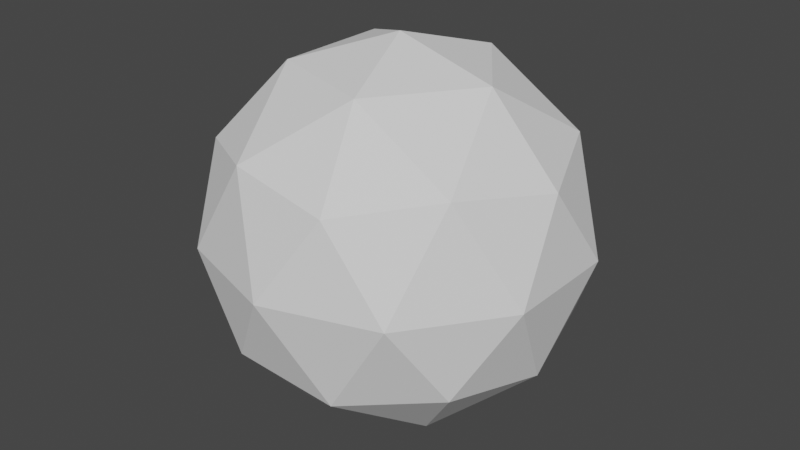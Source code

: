 # Source: ammo.blend  (saved by Blender 3.3.6; exported with 4.5.12 LTS)
import bpy
from mathutils import Matrix  # noqa: F401  (used for matrix-valued properties, if any)

bpy.ops.wm.read_factory_settings(use_empty=True)
scene = bpy.context.scene
scene.name = 'Scene'

# ---- collections
col_collection = bpy.data.collections.new('Collection'); scene.collection.children.link(col_collection)

# ---- world
world_world = bpy.data.worlds.new('World'); scene.world = world_world
world_world.use_nodes = True; world_world.node_tree.nodes.clear()
_N = world_world.node_tree.nodes; _L = world_world.node_tree.links
n0 = _N.new('ShaderNodeOutputWorld'); n0.name = 'World Output'; n0.location = (300, 300)
n1 = _N.new('ShaderNodeBackground'); n1.name = 'Background'; n1.location = (10, 300)
n1.inputs[0].default_value = (0.05088, 0.05088, 0.05088, 1.0)
_L.new(n1.outputs[0], n0.inputs[0])
n0.is_active_output = True
world_world.color = (0.05088, 0.05088, 0.05088)
world_world.use_sun_shadow = False
world_world.sun_shadow_jitter_overblur = 0.0

# ---- meshes
me_icosphere = bpy.data.meshes.new('Icosphere')
me_icosphere.from_pydata([(0.0, 0.0, -1.0), (0.7236, -0.5257, -0.4472), (-0.2764, -0.8506, -0.4472), (-0.8944, 0.0, -0.4472), (-0.2764, 0.8506, -0.4472), (0.7236, 0.5257, -0.4472), (0.2764, -0.8506, 0.4472), (-0.7236, -0.5257, 0.4472), (-0.7236, 0.5257, 0.4472), (0.2764, 0.8506, 0.4472), (0.8944, 0.0, 0.4472), (0.0, 0.0, 1.0), (-0.1625, -0.5, -0.8507), (0.4253, -0.309, -0.8507), (0.2629, -0.809, -0.5257), (0.8506, 0.0, -0.5257), (0.4253, 0.309, -0.8507), (-0.5257, 0.0, -0.8507), (-0.6882, -0.5, -0.5257), (-0.1625, 0.5, -0.8507), (-0.6882, 0.5, -0.5257), (0.2629, 0.809, -0.5257), (0.9511, -0.309, 0.0), (0.9511, 0.309, 0.0), (0.0, -1.0, 0.0), (0.5878, -0.809, 0.0), (-0.9511, -0.309, 0.0), (-0.5878, -0.809, 0.0), (-0.5878, 0.809, 0.0), (-0.9511, 0.309, 0.0), (0.5878, 0.809, 0.0), (0.0, 1.0, 0.0), (0.6882, -0.5, 0.5257), (-0.2629, -0.809, 0.5257), (-0.8506, 0.0, 0.5257), (-0.2629, 0.809, 0.5257), (0.6882, 0.5, 0.5257), (0.1625, -0.5, 0.8507), (0.5257, 0.0, 0.8507), (-0.4253, -0.309, 0.8507), (-0.4253, 0.309, 0.8507), (0.1625, 0.5, 0.8507)], [], [(0, 13, 12), (1, 13, 15), (0, 12, 17), (0, 17, 19), (0, 19, 16), (1, 15, 22), (2, 14, 24), (3, 18, 26), (4, 20, 28), (5, 21, 30), (1, 22, 25), (2, 24, 27), (3, 26, 29), (4, 28, 31), (5, 30, 23), (6, 32, 37), (7, 33, 39), (8, 34, 40), (9, 35, 41), (10, 36, 38), (38, 41, 11), (38, 36, 41), (36, 9, 41), (41, 40, 11), (41, 35, 40), (35, 8, 40), (40, 39, 11), (40, 34, 39), (34, 7, 39), (39, 37, 11), (39, 33, 37), (33, 6, 37), (37, 38, 11), (37, 32, 38), (32, 10, 38), (23, 36, 10), (23, 30, 36), (30, 9, 36), (31, 35, 9), (31, 28, 35), (28, 8, 35), (29, 34, 8), (29, 26, 34), (26, 7, 34), (27, 33, 7), (27, 24, 33), (24, 6, 33), (25, 32, 6), (25, 22, 32), (22, 10, 32), (30, 31, 9), (30, 21, 31), (21, 4, 31), (28, 29, 8), (28, 20, 29), (20, 3, 29), (26, 27, 7), (26, 18, 27), (18, 2, 27), (24, 25, 6), (24, 14, 25), (14, 1, 25), (22, 23, 10), (22, 15, 23), (15, 5, 23), (16, 21, 5), (16, 19, 21), (19, 4, 21), (19, 20, 4), (19, 17, 20), (17, 3, 20), (17, 18, 3), (17, 12, 18), (12, 2, 18), (15, 16, 5), (15, 13, 16), (13, 0, 16), (12, 14, 2), (12, 13, 14), (13, 1, 14)])
_uv = me_icosphere.uv_layers.new(name='UVMap')
_uv.uv.foreach_set('vector', [0.1818, 0.0, 0.2273, 0.07873, 0.1364, 0.07873, 0.2727, 0.1575, 0.3182, 0.07873, 0.3636, 0.1575, 0.9091, 0.0, 0.9545, 0.07873, 0.8636, 0.07873, 0.7273, 0.0, 0.7727, 0.07873, 0.6818, 0.07873, 0.5455, 0.0, 0.5909, 0.07873, 0.5, 0.07873, 0.2727, 0.1575, 0.3636, 0.1575, 0.3182, 0.2362, 0.09091, 0.1575, 0.1818, 0.1575, 0.1364, 0.2362, 0.8182, 0.1575, 0.9091, 0.1575, 0.8636, 0.2362, 0.6364, 0.1575, 0.7273, 0.1575, 0.6818, 0.2362, 0.4545, 0.1575, 0.5455, 0.1575, 0.5, 0.2362, 0.2727, 0.1575, 0.3182, 0.2362, 0.2273, 0.2362, 0.09091, 0.1575, 0.1364, 0.2362, 0.04546, 0.2362, 0.8182, 0.1575, 0.8636, 0.2362, 0.7727, 0.2362, 0.6364, 0.1575, 0.6818, 0.2362, 0.5909, 0.2362, 0.4545, 0.1575, 0.5, 0.2362, 0.4091, 0.2362, 0.1818, 0.3149, 0.2727, 0.3149, 0.2273, 0.3937, 0.0, 0.3149, 0.09091, 0.3149, 0.04546, 0.3937, 0.7273, 0.3149, 0.8182, 0.3149, 0.7727, 0.3937, 0.5455, 0.3149, 0.6364, 0.3149, 0.5909, 0.3937, 0.3636, 0.3149, 0.4545, 0.3149, 0.4091, 0.3937, 0.4091, 0.3937, 0.5, 0.3937, 0.4545, 0.4724, 0.4091, 0.3937, 0.4545, 0.3149, 0.5, 0.3937, 0.4545, 0.3149, 0.5455, 0.3149, 0.5, 0.3937, 0.5909, 0.3937, 0.6818, 0.3937, 0.6364, 0.4724, 0.5909, 0.3937, 0.6364, 0.3149, 0.6818, 0.3937, 0.6364, 0.3149, 0.7273, 0.3149, 0.6818, 0.3937, 0.7727, 0.3937, 0.8636, 0.3937, 0.8182, 0.4724, 0.7727, 0.3937, 0.8182, 0.3149, 0.8636, 0.3937, 0.8182, 0.3149, 0.9091, 0.3149, 0.8636, 0.3937, 0.04546, 0.3937, 0.1364, 0.3937, 0.09091, 0.4724, 0.04546, 0.3937, 0.09091, 0.3149, 0.1364, 0.3937, 0.09091, 0.3149, 0.1818, 0.3149, 0.1364, 0.3937, 0.2273, 0.3937, 0.3182, 0.3937, 0.2727, 0.4724, 0.2273, 0.3937, 0.2727, 0.3149, 0.3182, 0.3937, 0.2727, 0.3149, 0.3636, 0.3149, 0.3182, 0.3937, 0.4091, 0.2362, 0.4545, 0.3149, 0.3636, 0.3149, 0.4091, 0.2362, 0.5, 0.2362, 0.4545, 0.3149, 0.5, 0.2362, 0.5455, 0.3149, 0.4545, 0.3149, 0.5909, 0.2362, 0.6364, 0.3149, 0.5455, 0.3149, 0.5909, 0.2362, 0.6818, 0.2362, 0.6364, 0.3149, 0.6818, 0.2362, 0.7273, 0.3149, 0.6364, 0.3149, 0.7727, 0.2362, 0.8182, 0.3149, 0.7273, 0.3149, 0.7727, 0.2362, 0.8636, 0.2362, 0.8182, 0.3149, 0.8636, 0.2362, 0.9091, 0.3149, 0.8182, 0.3149, 0.04546, 0.2362, 0.09091, 0.3149, 0.0, 0.3149, 0.04546, 0.2362, 0.1364, 0.2362, 0.09091, 0.3149, 0.1364, 0.2362, 0.1818, 0.3149, 0.09091, 0.3149, 0.2273, 0.2362, 0.2727, 0.3149, 0.1818, 0.3149, 0.2273, 0.2362, 0.3182, 0.2362, 0.2727, 0.3149, 0.3182, 0.2362, 0.3636, 0.3149, 0.2727, 0.3149, 0.5, 0.2362, 0.5909, 0.2362, 0.5455, 0.3149, 0.5, 0.2362, 0.5455, 0.1575, 0.5909, 0.2362, 0.5455, 0.1575, 0.6364, 0.1575, 0.5909, 0.2362, 0.6818, 0.2362, 0.7727, 0.2362, 0.7273, 0.3149, 0.6818, 0.2362, 0.7273, 0.1575, 0.7727, 0.2362, 0.7273, 0.1575, 0.8182, 0.1575, 0.7727, 0.2362, 0.8636, 0.2362, 0.9545, 0.2362, 0.9091, 0.3149, 0.8636, 0.2362, 0.9091, 0.1575, 0.9545, 0.2362, 0.9091, 0.1575, 1.0, 0.1575, 0.9545, 0.2362, 0.1364, 0.2362, 0.2273, 0.2362, 0.1818, 0.3149, 0.1364, 0.2362, 0.1818, 0.1575, 0.2273, 0.2362, 0.1818, 0.1575, 0.2727, 0.1575, 0.2273, 0.2362, 0.3182, 0.2362, 0.4091, 0.2362, 0.3636, 0.3149, 0.3182, 0.2362, 0.3636, 0.1575, 0.4091, 0.2362, 0.3636, 0.1575, 0.4545, 0.1575, 0.4091, 0.2362, 0.5, 0.07873, 0.5455, 0.1575, 0.4545, 0.1575, 0.5, 0.07873, 0.5909, 0.07873, 0.5455, 0.1575, 0.5909, 0.07873, 0.6364, 0.1575, 0.5455, 0.1575, 0.6818, 0.07873, 0.7273, 0.1575, 0.6364, 0.1575, 0.6818, 0.07873, 0.7727, 0.07873, 0.7273, 0.1575, 0.7727, 0.07873, 0.8182, 0.1575, 0.7273, 0.1575, 0.8636, 0.07873, 0.9091, 0.1575, 0.8182, 0.1575, 0.8636, 0.07873, 0.9545, 0.07873, 0.9091, 0.1575, 0.9545, 0.07873, 1.0, 0.1575, 0.9091, 0.1575, 0.3636, 0.1575, 0.4091, 0.07873, 0.4545, 0.1575, 0.3636, 0.1575, 0.3182, 0.07873, 0.4091, 0.07873, 0.3182, 0.07873, 0.3636, 0.0, 0.4091, 0.07873, 0.1364, 0.07873, 0.1818, 0.1575, 0.09091, 0.1575, 0.1364, 0.07873, 0.2273, 0.07873, 0.1818, 0.1575, 0.2273, 0.07873, 0.2727, 0.1575, 0.1818, 0.1575])
me_icosphere.update()

# ---- objects
ob_icosphere = bpy.data.objects.new('Icosphere', me_icosphere)

# ---- transforms, parenting, visibility, modifiers, constraints
ob_icosphere.location = (0.0, 0.0, 0.0)

# ---- collection membership
col_collection.objects.link(ob_icosphere)

# ---- scene / render settings (as saved in the file)
scene.frame_start = 1; scene.frame_end = 250; scene.frame_set(1)
scene.render.engine = 'BLENDER_EEVEE_NEXT'
scene.cycles.sampling_pattern = 'TABULATED_SOBOL'
scene.cycles.use_light_tree = False
scene.view_settings.view_transform = 'Filmic'
bpy.context.view_layer.update()

# ---- added for rendering (the .blend has no active camera and no usable light): camera, sun
cam_auto = bpy.data.cameras.new('AutoCamera')
cam_auto.lens = 50.0
cam_auto.sensor_width = 36.0
cam_auto.clip_end = 1000.0
ob_auto_camera = bpy.data.objects.new('AutoCamera', cam_auto)
scene.collection.objects.link(ob_auto_camera)
ob_auto_camera.location = (3.15365, -3.78438, 2.52292)
ob_auto_camera.rotation_euler = (1.09748, -7.21219e-08, 0.694738)
scene.camera = ob_auto_camera
light_auto_sun = bpy.data.lights.new('AutoSun', 'SUN')
light_auto_sun.energy = 3.0
light_auto_sun.angle = 0.0523599
ob_auto_sun = bpy.data.objects.new('AutoSun', light_auto_sun)
scene.collection.objects.link(ob_auto_sun)
ob_auto_sun.rotation_euler = (0.872665, 0.174533, 0.523599)
bpy.context.view_layer.update()
